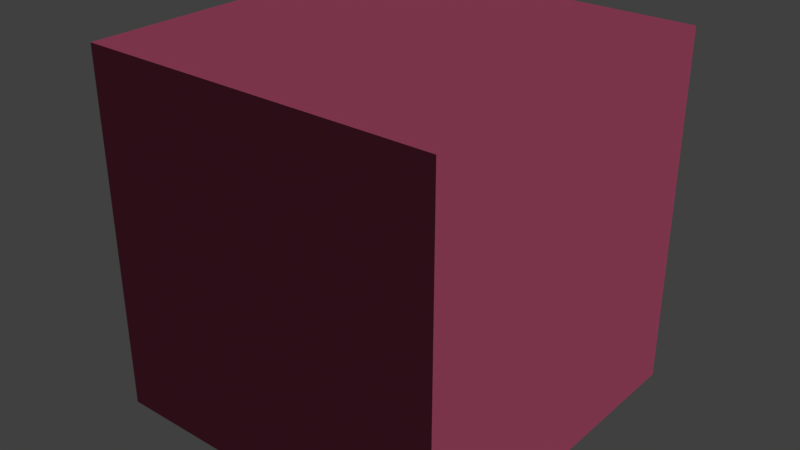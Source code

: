 # Source: VeinCube_Normals.blend  (saved by Blender 2.81.16; exported with 4.5.12 LTS)
import bpy
from mathutils import Matrix  # noqa: F401  (used for matrix-valued properties, if any)

bpy.ops.wm.read_factory_settings(use_empty=True)
scene = bpy.context.scene
scene.name = 'Scene'

# ---- collections
col_collection_1 = bpy.data.collections.new('Collection 1'); scene.collection.children.link(col_collection_1)

# ---- materials (node trees are filled in below, after node groups)
mat_mat_vein = bpy.data.materials.new('Mat_Vein')
mat_mat_vein.alpha_threshold = 0.0
mat_mat_vein.use_transparent_shadow = False
mat_mat_vein.diffuse_color = (0.6152, 0.1093, 0.2144, 1.0)
mat_mat_vein.roughness = 0.5

# ---- material node trees

# ---- world
world_world = bpy.data.worlds.new('World'); scene.world = world_world
world_world.color = (0.05088, 0.05088, 0.05088)
world_world.use_sun_shadow = False
world_world.sun_shadow_jitter_overblur = 0.0
world_world.cycles.sampling_method = 'MANUAL'

# ---- meshes
me_cube_001 = bpy.data.meshes.new('Cube.001')
me_cube_001.from_pydata([(50.0, 50.0, 100.0), (50.0, 50.0, 3.815e-06), (50.0, -50.0, 100.0), (50.0, -50.0, 3.815e-06), (-50.0, 50.0, 100.0), (-50.0, 50.0, 3.815e-06), (-50.0, -50.0, 100.0), (-50.0, -50.0, 3.815e-06)], [], [(7, 6, 4, 5), (0, 2, 6, 4), (1, 3, 2, 0), (5, 1, 0, 4), (5, 1, 3, 7), (3, 2, 6, 7)])
me_cube_001.polygons.foreach_set('use_smooth', [True] * 6)
_uv = me_cube_001.uv_layers.new(name='UVMap')
_uv.uv.foreach_set('vector', [0.375, 0.0, 0.625, 0.0, 0.625, 0.25, 0.375, 0.25, 0.375, 0.25, 0.375, 0.5, 0.625, 0.5, 0.625, 0.25, 0.375, 0.5, 0.375, 0.75, 0.625, 0.75, 0.625, 0.5, 0.375, 0.75, 0.375, 1.0, 0.625, 1.0, 0.625, 0.75, 0.125, 0.5, 0.375, 0.5, 0.375, 0.75, 0.125, 0.75, 0.625, 0.5, 0.875, 0.5, 0.875, 0.75, 0.625, 0.75])
me_cube_001.materials.append(mat_mat_vein)
me_cube_001.use_remesh_preserve_volume = False
me_cube_001.use_remesh_preserve_attributes = False
me_cube_001.use_mirror_vertex_groups = False
me_cube_001.update()

# ---- objects
ob_cube = bpy.data.objects.new('Cube', me_cube_001)

# ---- transforms, parenting, visibility, modifiers, constraints
ob_cube.location = (0.0, 0.0, 0.0)
ob_cube.lineart.crease_threshold = 0.0

# ---- collection membership
col_collection_1.objects.link(ob_cube)

# ---- scene / render settings (as saved in the file)
scene.frame_start = 1; scene.frame_end = 250; scene.frame_set(1)
scene.render.engine = 'BLENDER_EEVEE_NEXT'
scene.render.resolution_percentage = 50
scene.render.dither_intensity = 0.0
scene.cycles.use_denoising = False
scene.cycles.samples = 128
scene.cycles.sampling_pattern = 'TABULATED_SOBOL'
scene.cycles.light_sampling_threshold = 0.0
scene.cycles.use_adaptive_sampling = False
scene.cycles.use_light_tree = False
scene.cycles.blur_glossy = 0.0
scene.cycles.sample_clamp_indirect = 0.0
scene.view_settings.view_transform = 'Standard'
scene.unit_settings.scale_length = 0.01
bpy.context.view_layer.update()

# ---- added for rendering (the .blend has no active camera and no usable light): camera, sun
cam_auto = bpy.data.cameras.new('AutoCamera')
cam_auto.lens = 50.0
cam_auto.sensor_width = 36.0
cam_auto.clip_end = 2812.53
ob_auto_camera = bpy.data.objects.new('AutoCamera', cam_auto)
scene.collection.objects.link(ob_auto_camera)
ob_auto_camera.location = (160.259, -192.311, 178.207)
ob_auto_camera.rotation_euler = (1.09748, -7.21219e-08, 0.694738)
scene.camera = ob_auto_camera
light_auto_sun = bpy.data.lights.new('AutoSun', 'SUN')
light_auto_sun.energy = 3.0
light_auto_sun.angle = 0.0523599
ob_auto_sun = bpy.data.objects.new('AutoSun', light_auto_sun)
scene.collection.objects.link(ob_auto_sun)
ob_auto_sun.rotation_euler = (0.872665, 0.174533, 0.523599)
bpy.context.view_layer.update()
